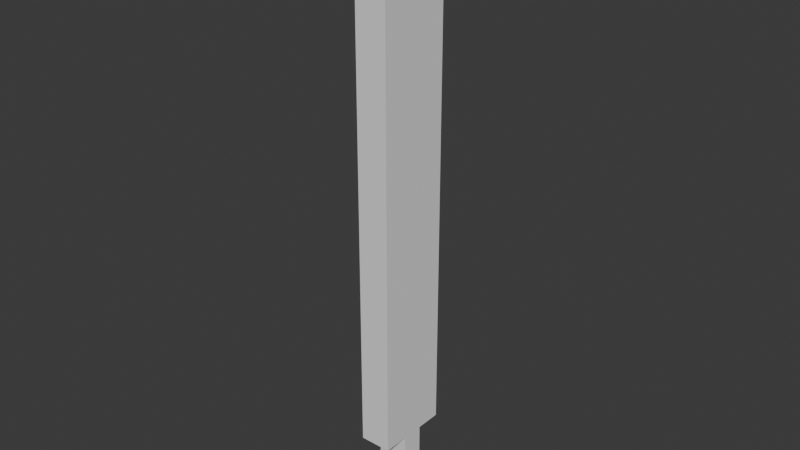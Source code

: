 # Source: Napilnik.blend  (saved by Blender 5.1.30; exported with 4.5.12 LTS)
import bpy
from mathutils import Matrix  # noqa: F401  (used for matrix-valued properties, if any)

bpy.ops.wm.read_factory_settings(use_empty=True)
scene = bpy.context.scene
scene.name = 'Scene'

# ---- collections
col_collection = bpy.data.collections.new('Collection'); scene.collection.children.link(col_collection)

# ---- world
world_world = bpy.data.worlds.new('World'); scene.world = world_world
world_world.use_nodes = True; world_world.node_tree.nodes.clear()
_N = world_world.node_tree.nodes; _L = world_world.node_tree.links
n0 = _N.new('ShaderNodeOutputWorld'); n0.name = 'World Output'; n0.location = (200, 100)
n1 = _N.new('ShaderNodeBackground'); n1.name = 'Background'; n1.location = (-200, 100)
n1.inputs[0].default_value = (0.05088, 0.05088, 0.05088, 1.0)
_L.new(n1.outputs[0], n0.inputs[0])
n0.is_active_output = True
world_world.color = (0.05088, 0.05088, 0.05088)
world_world.sun_shadow_jitter_overblur = 0.0

# ---- meshes
me_cube_001 = bpy.data.meshes.new('Cube.001')
me_cube_001.from_pydata([(-1.0, -2.338, -1.0), (-1.0, -2.338, 1.0), (-1.0, 2.338, -1.0), (-1.0, 2.338, 1.0), (1.0, -2.338, -1.0), (1.0, -2.338, 1.0), (1.0, 2.338, -1.0), (1.0, 2.338, 1.0), (-1.0, -2.338, 31.64), (-1.0, 2.338, 31.64), (1.0, 2.338, 31.64), (1.0, -2.338, 31.64), (1.0, 2.338, -1.597), (-1.0, 2.338, -1.597), (-1.0, -2.338, -1.597), (1.0, -2.338, -1.597), (-1.0, 0.6974, -6.702), (-1.0, -0.6974, -6.702), (1.0, 0.6974, -6.702), (1.0, -0.6974, -6.702), (1.0, 0.6974, -1.597), (-1.0, 0.6974, -1.597), (-1.0, -0.6974, -1.597), (1.0, -0.6974, -1.597)], [], [(0, 1, 3, 2), (2, 3, 7, 6), (6, 7, 5, 4), (4, 5, 1, 0), (5, 7, 10, 11), (10, 9, 8, 11), (3, 1, 8, 9), (1, 5, 11, 8), (7, 3, 9, 10), (4, 0, 14, 15), (6, 4, 15, 12), (0, 2, 13, 14), (2, 6, 12, 13), (21, 20, 18, 16), (16, 18, 19, 17), (22, 21, 16, 17), (20, 23, 19, 18), (23, 22, 17, 19)])
_uv = me_cube_001.uv_layers.new(name='UVMap')
_uv.uv.foreach_set('vector', [0.375, 0.0, 0.625, 0.0, 0.625, 0.25, 0.375, 0.25, 0.375, 0.25, 0.625, 0.25, 0.625, 0.5, 0.375, 0.5, 0.375, 0.5, 0.625, 0.5, 0.625, 0.75, 0.375, 0.75, 0.375, 0.75, 0.625, 0.75, 0.625, 1.0, 0.375, 1.0, 0.625, 0.75, 0.625, 0.5, 0.625, 0.5, 0.625, 0.75, 0.625, 0.5, 0.875, 0.5, 0.875, 0.75, 0.625, 0.75, 0.625, 0.25, 0.625, 0.0, 0.625, 0.0, 0.625, 0.25, 0.625, 1.0, 0.625, 0.75, 0.625, 0.75, 0.625, 1.0, 0.625, 0.5, 0.625, 0.25, 0.625, 0.25, 0.625, 0.5, 0.375, 0.75, 0.375, 1.0, 0.375, 1.0, 0.375, 0.75, 0.375, 0.5, 0.375, 0.75, 0.375, 0.75, 0.375, 0.5, 0.375, 0.0, 0.375, 0.25, 0.375, 0.25, 0.375, 0.0, 0.375, 0.25, 0.375, 0.5, 0.375, 0.5, 0.375, 0.25, 0.375, 0.25, 0.375, 0.5, 0.375, 0.5, 0.375, 0.25, 0.125, 0.5, 0.375, 0.5, 0.375, 0.75, 0.125, 0.75, 0.375, 0.0, 0.375, 0.25, 0.375, 0.25, 0.375, 0.0, 0.375, 0.5, 0.375, 0.75, 0.375, 0.75, 0.375, 0.5, 0.375, 0.75, 0.375, 1.0, 0.375, 1.0, 0.375, 0.75])
me_cube_001.update()

# ---- objects
ob_cube = bpy.data.objects.new('Cube', me_cube_001)

# ---- transforms, parenting, visibility, modifiers, constraints
ob_cube.location = (0.0, 0.0, 5.947)

# ---- collection membership
col_collection.objects.link(ob_cube)

# ---- scene / render settings (as saved in the file)
scene.frame_start = 1; scene.frame_end = 250; scene.frame_set(1)
scene.render.engine = 'BLENDER_EEVEE_NEXT'
scene.render.bake_bias = 0.0
scene.render.bake_samples = 0
scene.cycles.sampling_pattern = 'TABULATED_SOBOL'
scene.eevee.use_volume_custom_range = False
bpy.context.view_layer.update()

# ---- added for rendering (the .blend has no active camera and no usable light): camera, sun
cam_auto = bpy.data.cameras.new('AutoCamera')
cam_auto.lens = 50.0
cam_auto.sensor_width = 36.0
cam_auto.clip_end = 1000.0
ob_auto_camera = bpy.data.objects.new('AutoCamera', cam_auto)
scene.collection.objects.link(ob_auto_camera)
ob_auto_camera.location = (35.7899, -42.9479, 47.0501)
ob_auto_camera.rotation_euler = (1.09748, -7.21219e-08, 0.694738)
scene.camera = ob_auto_camera
light_auto_sun = bpy.data.lights.new('AutoSun', 'SUN')
light_auto_sun.energy = 3.0
light_auto_sun.angle = 0.0523599
ob_auto_sun = bpy.data.objects.new('AutoSun', light_auto_sun)
scene.collection.objects.link(ob_auto_sun)
ob_auto_sun.rotation_euler = (0.872665, 0.174533, 0.523599)
bpy.context.view_layer.update()
